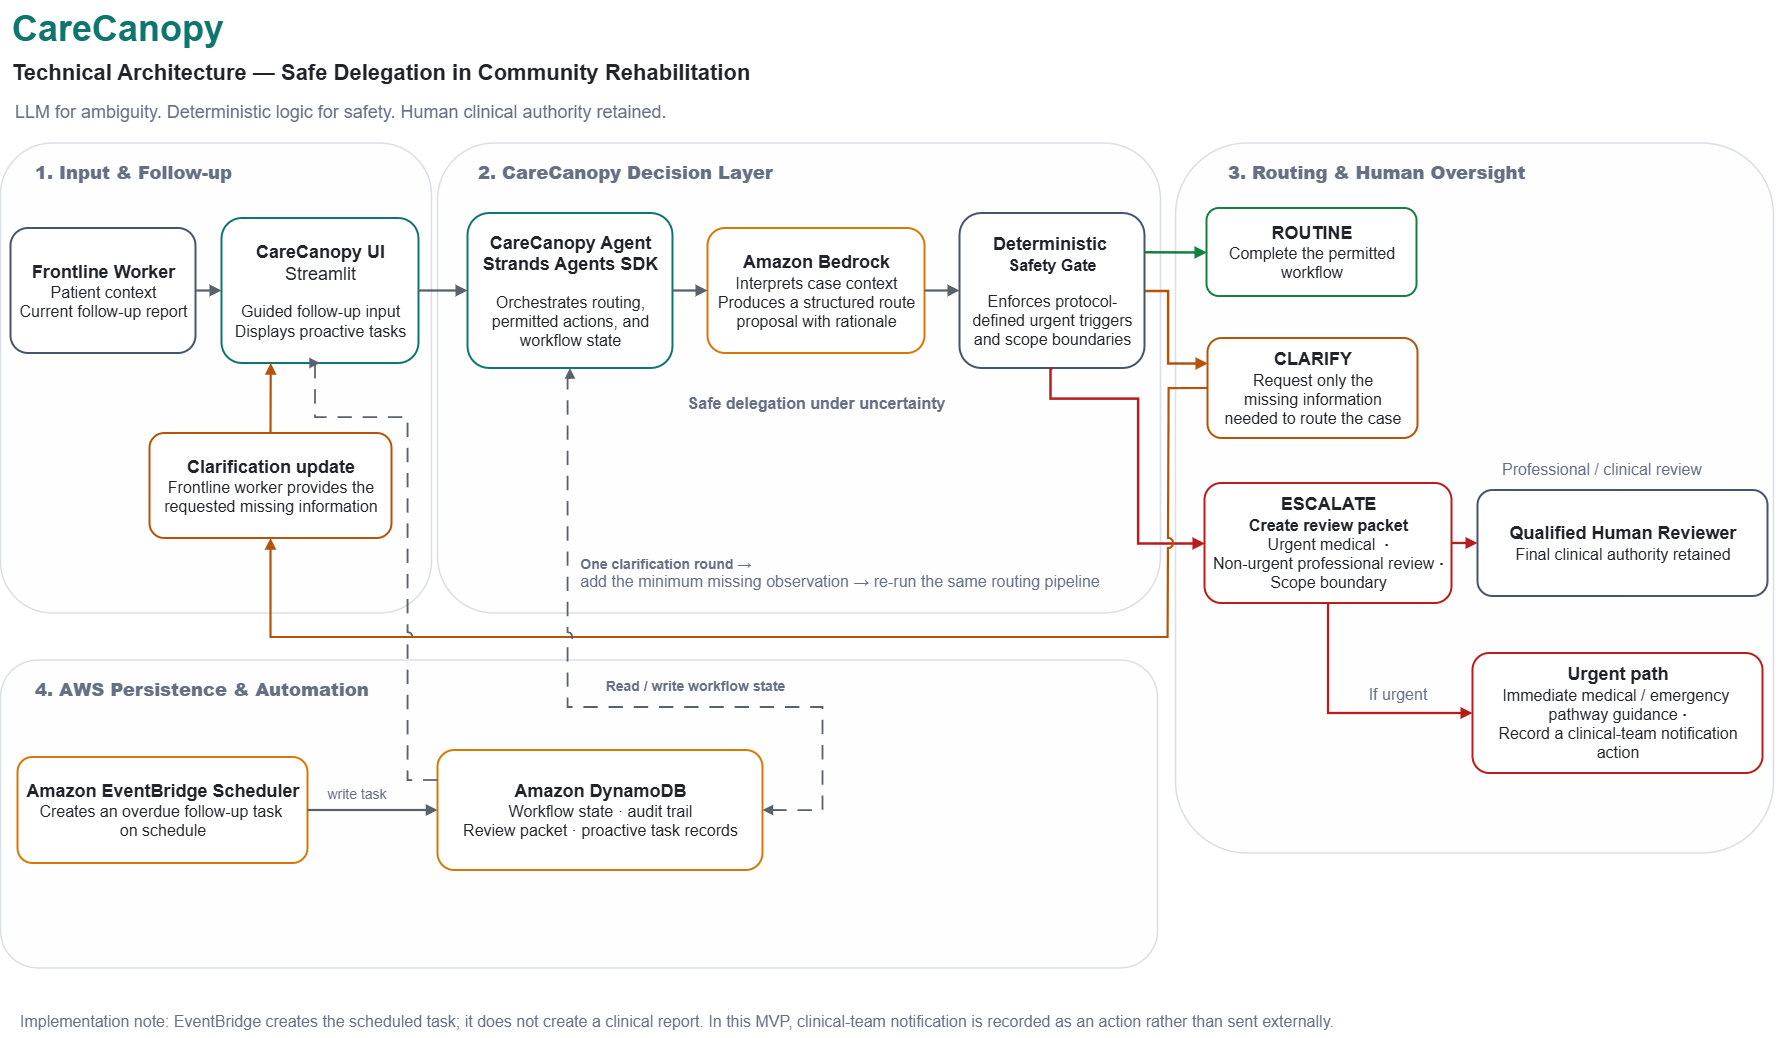

The diagram above was exported from draw.io. Its source (the exported page's mxGraphModel, read from the mxfile embedded in the PNG):
<mxGraphModel dx="1913" dy="1040" grid="1" gridSize="10" guides="1" tooltips="1" connect="1" arrows="1" fold="1" page="1" pageScale="1" pageWidth="1900" pageHeight="1120" math="0" shadow="0">
  <root>
    <mxCell id="0" />
    <mxCell id="1" parent="0" />
    <mxCell id="title" parent="1" style="text;html=1;strokeColor=none;fillColor=none;fontColor=#0F766E;fontSize=34;fontStyle=0;align=left;verticalAlign=middle;whiteSpace=wrap;" value="&lt;b&gt;&lt;font style=&quot;font-size: 36px;&quot;&gt;CareCanopy&lt;/font&gt;&lt;/b&gt;" vertex="1">
      <mxGeometry height="55" width="420" x="72" y="25" as="geometry" />
    </mxCell>
    <mxCell id="subtitle" parent="1" style="text;html=1;strokeColor=none;fillColor=none;fontColor=#20242A;fontSize=20;fontStyle=0;align=left;verticalAlign=middle;whiteSpace=wrap;" value="&lt;b&gt;&lt;font style=&quot;font-size: 22px;&quot;&gt;Technical Architecture — Safe Delegation in Community Rehabilitation&lt;/font&gt;&lt;/b&gt;" vertex="1">
      <mxGeometry height="40" width="980" x="72" y="78" as="geometry" />
    </mxCell>
    <mxCell id="tagline" parent="1" style="text;html=1;strokeColor=none;fillColor=none;fontColor=#667085;fontSize=14;fontStyle=0;align=left;verticalAlign=middle;whiteSpace=wrap;" value="&lt;font style=&quot;font-size: 18px;&quot;&gt;LLM for ambiguity. Deterministic logic for safety. Human clinical authority retained.&lt;/font&gt;" vertex="1">
      <mxGeometry height="35" width="1100" x="75" y="119" as="geometry" />
    </mxCell>
    <mxCell id="g_input" parent="1" style="rounded=1;whiteSpace=wrap;html=1;strokeColor=#D9DEE7;strokeWidth=1.5;fillColor=#FCFCFD;fillOpacity=35;fontColor=#667085;fontSize=15;fontStyle=1;verticalAlign=top;align=left;spacingTop=12;spacingLeft=14;arcSize=12;" value="&lt;b&gt;&lt;font style=&quot;font-size: 18px;&quot;&gt;&amp;nbsp; &amp;nbsp;1. Input &amp;amp; Follow-up&lt;/font&gt;&lt;/b&gt;" vertex="1">
      <mxGeometry height="470" width="431" x="63" y="168" as="geometry" />
    </mxCell>
    <mxCell id="g_decision" parent="1" style="rounded=1;whiteSpace=wrap;html=1;strokeColor=#D9DEE7;strokeWidth=1.5;fillColor=#FCFCFD;fillOpacity=35;fontColor=#667085;fontSize=15;fontStyle=1;verticalAlign=top;align=left;spacingTop=12;spacingLeft=14;arcSize=12;" value="&lt;b&gt;&lt;font style=&quot;font-size: 18px;&quot;&gt;&amp;nbsp; &amp;nbsp; 2. CareCanopy Decision Layer&lt;/font&gt;&lt;/b&gt;" vertex="1">
      <mxGeometry height="470" width="723" x="500" y="168" as="geometry" />
    </mxCell>
    <mxCell id="g_routes" parent="1" style="rounded=1;whiteSpace=wrap;html=1;strokeColor=#D9DEE7;strokeWidth=1.5;fillColor=#FCFCFD;fillOpacity=35;fontColor=#667085;fontSize=15;fontStyle=1;verticalAlign=top;align=left;spacingTop=12;spacingLeft=14;arcSize=12;" value="&lt;b&gt;&lt;font style=&quot;font-size: 18px;&quot;&gt;&amp;nbsp; &amp;nbsp; &amp;nbsp; 3. Routing &amp;amp; Human Oversight&lt;/font&gt;&lt;/b&gt;" vertex="1">
      <mxGeometry height="710" width="598" x="1238" y="168" as="geometry" />
    </mxCell>
    <mxCell id="g_support" parent="1" style="rounded=1;whiteSpace=wrap;html=1;strokeColor=#D9DEE7;strokeWidth=1.5;fillColor=#FCFCFD;fillOpacity=35;fontColor=#667085;fontSize=15;fontStyle=1;verticalAlign=top;align=left;spacingTop=12;spacingLeft=14;arcSize=12;" value="&lt;b&gt;&lt;font style=&quot;font-size: 18px;&quot;&gt;&amp;nbsp; &amp;nbsp;4. AWS Persistence &amp;amp; Automation&lt;/font&gt;&lt;/b&gt;" vertex="1">
      <mxGeometry height="308" width="1157" x="63" y="685" as="geometry" />
    </mxCell>
    <mxCell id="worker" parent="1" style="rounded=1;whiteSpace=wrap;html=1;strokeColor=#475569;strokeWidth=2;fillColor=#FFFFFF;fontColor=#20242A;fontSize=15;verticalAlign=middle;align=center;spacing=8;arcSize=14;" value="&lt;b&gt;&lt;font style=&quot;font-size: 18px;&quot;&gt;Frontline Worker&lt;/font&gt;&lt;/b&gt;&lt;br&gt;&lt;font style=&quot;font-size: 16px;&quot;&gt;Patient context&lt;br&gt;Current follow-up report&lt;/font&gt;" vertex="1">
      <mxGeometry height="125" width="185" x="73" y="253" as="geometry" />
    </mxCell>
    <mxCell id="ui" parent="1" style="rounded=1;whiteSpace=wrap;html=1;strokeColor=#0F766E;strokeWidth=2;fillColor=#FFFFFF;fontColor=#20242A;fontSize=14;verticalAlign=middle;align=center;spacing=8;arcSize=14;" value="&lt;font style=&quot;font-size: 18px;&quot;&gt;&lt;b&gt;CareCanopy UI&lt;/b&gt;&lt;br&gt;Streamlit&lt;/font&gt;&lt;br&gt;&lt;br&gt;&lt;font style=&quot;font-size: 16px;&quot;&gt;Guided follow-up input&lt;br&gt;Displays proactive tasks&lt;/font&gt;" vertex="1">
      <mxGeometry height="145" width="197" x="284" y="243" as="geometry" />
    </mxCell>
    <mxCell id="clar_update" parent="1" style="rounded=1;whiteSpace=wrap;html=1;strokeColor=#B45309;strokeWidth=2;fillColor=#FFFFFF;fontColor=#20242A;fontSize=14;verticalAlign=middle;align=center;spacing=8;arcSize=14;" value="&lt;b&gt;&lt;font style=&quot;font-size: 18px;&quot;&gt;Clarification update&lt;/font&gt;&lt;/b&gt;&lt;br&gt;&lt;font style=&quot;font-size: 16px;&quot;&gt;Frontline worker provides the requested missing information&lt;/font&gt;" vertex="1">
      <mxGeometry height="105" width="242" x="212" y="458" as="geometry" />
    </mxCell>
    <mxCell id="e_worker_ui" edge="1" parent="1" source="worker" style="edgeStyle=orthogonalEdgeStyle;rounded=0;orthogonalLoop=1;jettySize=auto;html=1;strokeColor=#59616C;strokeWidth=2.3;endArrow=block;endFill=1;jumpStyle=arc;jumpSize=8" target="ui" value="">
      <mxGeometry relative="1" as="geometry" />
    </mxCell>
    <mxCell id="e_clarupdate_ui" edge="1" parent="1" source="clar_update" style="edgeStyle=none;rounded=0;orthogonalLoop=0;jettySize=auto;html=1;strokeColor=#B45309;strokeWidth=2.2;endArrow=block;endFill=1;jumpStyle=arc;jumpSize=8;exitX=0.5;exitY=0;exitDx=0;exitDy=0;entryX=0.25;entryY=1;entryDx=0;entryDy=0;" target="ui" value="">
      <mxGeometry relative="1" as="geometry" />
    </mxCell>
    <mxCell id="agent" parent="1" style="rounded=1;whiteSpace=wrap;html=1;strokeColor=#0F766E;strokeWidth=2;fillColor=#FFFFFF;fontColor=#20242A;fontSize=14;verticalAlign=middle;align=center;spacing=8;arcSize=14;" value="&lt;font style=&quot;font-size: 18px;&quot;&gt;&lt;b&gt;CareCanopy Agent&lt;/b&gt;&lt;br&gt;&lt;b&gt;Strands Agents SDK&lt;/b&gt;&lt;/font&gt;&lt;br&gt;&lt;br&gt;&lt;font style=&quot;font-size: 16px;&quot;&gt;Orchestrates routing, permitted actions, and workflow state&lt;/font&gt;" vertex="1">
      <mxGeometry height="155" width="205" x="530" y="238" as="geometry" />
    </mxCell>
    <mxCell id="bedrock" parent="1" style="rounded=1;whiteSpace=wrap;html=1;strokeColor=#D97706;strokeWidth=2;fillColor=#FFFFFF;fontColor=#20242A;fontSize=14;verticalAlign=middle;align=center;spacing=8;arcSize=14;" value="&lt;b&gt;&lt;font style=&quot;font-size: 18px;&quot;&gt;Amazon Bedrock&lt;/font&gt;&lt;/b&gt;&lt;br&gt;&lt;font style=&quot;font-size: 16px;&quot;&gt;Interprets case context&lt;br&gt;Produces a structured route proposal with rationale&lt;/font&gt;" vertex="1">
      <mxGeometry height="125" width="217" x="770" y="253" as="geometry" />
    </mxCell>
    <mxCell id="safety" parent="1" style="rounded=1;whiteSpace=wrap;html=1;strokeColor=#475569;strokeWidth=2;fillColor=#FFFFFF;fontColor=#20242A;fontSize=14;verticalAlign=middle;align=center;spacing=8;arcSize=14;" value="&lt;b&gt;&lt;font style=&quot;font-size: 18px;&quot;&gt;Deterministic&amp;nbsp;&lt;/font&gt;&lt;/b&gt;&lt;div&gt;&lt;font style=&quot;font-size: 16px;&quot;&gt;&lt;b&gt;Safety Gate&lt;/b&gt;&lt;br&gt;&lt;/font&gt;&lt;br&gt;&lt;font style=&quot;font-size: 16px;&quot;&gt;Enforces&amp;nbsp;protocol-defined urgent triggers and scope boundaries&lt;/font&gt;&lt;/div&gt;" vertex="1">
      <mxGeometry height="155" width="185" x="1022" y="238" as="geometry" />
    </mxCell>
    <mxCell id="e_ui_agent" edge="1" parent="1" source="ui" style="edgeStyle=orthogonalEdgeStyle;rounded=0;orthogonalLoop=1;jettySize=auto;html=1;strokeColor=#59616C;strokeWidth=2.3;endArrow=block;endFill=1;jumpStyle=arc;jumpSize=8" target="agent" value="">
      <mxGeometry relative="1" as="geometry" />
    </mxCell>
    <mxCell id="e_agent_bedrock" edge="1" parent="1" source="agent" style="edgeStyle=orthogonalEdgeStyle;rounded=0;orthogonalLoop=1;jettySize=auto;html=1;strokeColor=#59616C;strokeWidth=2.3;endArrow=block;endFill=1;jumpStyle=arc;jumpSize=8" target="bedrock" value="">
      <mxGeometry relative="1" as="geometry" />
    </mxCell>
    <mxCell id="e_bedrock_safety" edge="1" parent="1" source="bedrock" style="edgeStyle=orthogonalEdgeStyle;rounded=0;orthogonalLoop=1;jettySize=auto;html=1;strokeColor=#59616C;strokeWidth=2.3;endArrow=block;endFill=1;jumpStyle=arc;jumpSize=8" target="safety" value="">
      <mxGeometry relative="1" as="geometry" />
    </mxCell>
    <mxCell id="decision_note" parent="1" style="text;html=1;strokeColor=none;fillColor=none;fontColor=#667085;fontSize=13;fontStyle=0;align=center;verticalAlign=middle;whiteSpace=wrap;" value="&lt;font style=&quot;&quot;&gt;&lt;b style=&quot;&quot;&gt;&lt;font style=&quot;font-size: 16px;&quot;&gt;Safe delegation under uncertainty&lt;/font&gt;&lt;/b&gt;&lt;/font&gt;" vertex="1">
      <mxGeometry height="70" width="355" x="701" y="393" as="geometry" />
    </mxCell>
    <mxCell id="routine" parent="1" style="rounded=1;whiteSpace=wrap;html=1;strokeColor=#15803D;strokeWidth=2;fillColor=#FFFFFF;fontColor=#20242A;fontSize=15;verticalAlign=middle;align=center;spacing=8;arcSize=14;" value="&lt;b&gt;&lt;font style=&quot;font-size: 18px;&quot;&gt;ROUTINE&lt;/font&gt;&lt;/b&gt;&lt;br&gt;&lt;font style=&quot;font-size: 16px;&quot;&gt;Complete the permitted workflow&lt;/font&gt;" vertex="1">
      <mxGeometry height="88" width="210" x="1269" y="233" as="geometry" />
    </mxCell>
    <mxCell id="clarify" parent="1" style="rounded=1;whiteSpace=wrap;html=1;strokeColor=#B45309;strokeWidth=2;fillColor=#FFFFFF;fontColor=#20242A;fontSize=14;verticalAlign=middle;align=center;spacing=8;arcSize=14;" value="&lt;b&gt;&lt;font style=&quot;font-size: 18px;&quot;&gt;CLARIFY&lt;/font&gt;&lt;/b&gt;&lt;br&gt;&lt;font style=&quot;font-size: 16px;&quot;&gt;Request only the missing&lt;/font&gt;&lt;span style=&quot;font-size: 16px; background-color: transparent; color: light-dark(rgb(32, 36, 42), rgb(203, 207, 212));&quot;&gt;&amp;nbsp;information&lt;/span&gt;&lt;div&gt;&lt;span style=&quot;font-size: 16px; background-color: transparent; color: light-dark(rgb(32, 36, 42), rgb(203, 207, 212));&quot;&gt;needed to route the case&lt;/span&gt;&lt;/div&gt;" vertex="1">
      <mxGeometry height="100" width="210" x="1270" y="363" as="geometry" />
    </mxCell>
    <mxCell id="escalate" parent="1" style="rounded=1;whiteSpace=wrap;html=1;strokeColor=#B91C1C;strokeWidth=2;fillColor=#FFFFFF;fontColor=#20242A;fontSize=14;verticalAlign=middle;align=center;spacing=8;arcSize=14;" value="&lt;b&gt;&lt;font style=&quot;font-size: 18px;&quot;&gt;ESCALATE&lt;/font&gt;&lt;/b&gt;&lt;br&gt;&lt;font style=&quot;font-size: 16px;&quot;&gt;&lt;b&gt;Create review packet&lt;/b&gt;&lt;br&gt;&lt;/font&gt;&lt;div&gt;&lt;font style=&quot;font-size: 16px;&quot;&gt;Urgent medical&amp;nbsp; &lt;b&gt;·&lt;/b&gt;&lt;br&gt;Non-urgent professional review&amp;nbsp;&lt;b&gt;·&lt;/b&gt;&lt;br&gt;Scope boundary&lt;/font&gt;&lt;/div&gt;" vertex="1">
      <mxGeometry height="120" width="247" x="1267" y="508" as="geometry" />
    </mxCell>
    <mxCell id="human" parent="1" style="rounded=1;whiteSpace=wrap;html=1;strokeColor=#475569;strokeWidth=2;fillColor=#FFFFFF;fontColor=#20242A;fontSize=14;verticalAlign=middle;align=center;spacing=8;arcSize=14;" value="&lt;font style=&quot;font-size: 18px;&quot;&gt;&lt;b style=&quot;&quot;&gt;&lt;font style=&quot;&quot;&gt;Qualified Human Reviewer&lt;/font&gt;&lt;/b&gt;&lt;br&gt;&lt;/font&gt;&lt;font style=&quot;font-size: 16px;&quot;&gt;Final clinical authority retained&lt;/font&gt;" vertex="1">
      <mxGeometry height="106" width="290" x="1540" y="515" as="geometry" />
    </mxCell>
    <mxCell id="urgent" parent="1" style="rounded=1;whiteSpace=wrap;html=1;strokeColor=#B91C1C;strokeWidth=2;fillColor=#FFFFFF;fontColor=#20242A;fontSize=13;verticalAlign=middle;align=center;spacing=8;arcSize=14;" value="&lt;b&gt;&lt;font style=&quot;font-size: 18px;&quot;&gt;Urgent path&lt;/font&gt;&lt;/b&gt;&lt;br&gt;&lt;font style=&quot;font-size: 16px;&quot;&gt;Immediate medical / emergency&amp;nbsp;&lt;/font&gt;&lt;div&gt;&lt;font style=&quot;font-size: 16px;&quot;&gt;pathway guidance&amp;nbsp;&lt;b&gt;·&lt;/b&gt;&lt;br&gt;Record a clinical-team notification action&lt;/font&gt;&lt;/div&gt;" vertex="1">
      <mxGeometry height="120" width="290" x="1535" y="678" as="geometry" />
    </mxCell>
    <mxCell id="e_safety_routine" edge="1" parent="1" source="safety" style="edgeStyle=orthogonalEdgeStyle;rounded=0;orthogonalLoop=1;jettySize=auto;html=1;strokeColor=#15803D;strokeWidth=2.5;endArrow=block;endFill=1;jumpStyle=arc;jumpSize=8;exitX=1;exitY=0.25;exitDx=0;exitDy=0;entryX=0;entryY=0.5;entryDx=0;entryDy=0;" target="routine" value="">
      <mxGeometry relative="1" as="geometry">
        <Array as="points">
          <mxPoint x="1215" y="277" />
          <mxPoint x="1260" y="277" />
        </Array>
      </mxGeometry>
    </mxCell>
    <mxCell id="e_safety_clarify" edge="1" parent="1" source="safety" style="edgeStyle=orthogonalEdgeStyle;rounded=0;orthogonalLoop=1;jettySize=auto;html=1;strokeColor=#B45309;strokeWidth=2.5;endArrow=block;endFill=1;jumpStyle=arc;jumpSize=8;exitX=1;exitY=0.50;exitDx=0;exitDy=0;entryX=0;entryY=0.25;entryDx=0;entryDy=0;" target="clarify" value="">
      <mxGeometry relative="1" as="geometry">
        <Array as="points">
          <mxPoint x="1230.07" y="315.47" />
          <mxPoint x="1230.07" y="388" />
        </Array>
      </mxGeometry>
    </mxCell>
    <mxCell id="e_safety_escalate" edge="1" parent="1" source="safety" style="edgeStyle=orthogonalEdgeStyle;rounded=0;orthogonalLoop=1;jettySize=auto;html=1;strokeColor=#B91C1C;strokeWidth=2.5;endArrow=block;endFill=1;jumpStyle=arc;jumpSize=8;exitX=0.5;exitY=1;exitDx=0;exitDy=0;entryX=0;entryY=0.5;entryDx=0;entryDy=0;" target="escalate" value="">
      <mxGeometry relative="1" as="geometry">
        <Array as="points">
          <mxPoint x="1112.47" y="423" />
          <mxPoint x="1200.07" y="423" />
          <mxPoint x="1200.07" y="568.07" />
        </Array>
      </mxGeometry>
    </mxCell>
    <mxCell id="e_clarify_update" edge="1" parent="1" source="clarify" style="edgeStyle=orthogonalEdgeStyle;rounded=0;orthogonalLoop=1;jettySize=auto;html=1;strokeColor=#B45309;strokeWidth=2.2;endArrow=block;endFill=1;jumpStyle=arc;jumpSize=8;exitX=0;exitY=0.5;exitDx=0;exitDy=0;entryX=0.5;entryY=1;entryDx=0;entryDy=0;" target="clar_update" value="">
      <mxGeometry relative="1" as="geometry">
        <Array as="points">
          <mxPoint x="1231.13" y="413.07" />
          <mxPoint x="1231.13" y="433.07" />
          <mxPoint x="1230.07" y="662" />
          <mxPoint x="328.07" y="662" />
        </Array>
        <mxPoint x="1273" y="413" as="sourcePoint" />
        <mxPoint x="299" y="563" as="targetPoint" />
      </mxGeometry>
    </mxCell>
    <mxCell id="clarify_label" parent="1" style="text;html=1;strokeColor=none;fillColor=none;fontColor=#667085;fontSize=12;fontStyle=0;align=center;verticalAlign=middle;whiteSpace=wrap;" value="&lt;div style=&quot;text-align: justify;&quot;&gt;&lt;font style=&quot;font-size: 14px;&quot;&gt;&lt;b style=&quot;background-color: transparent; color: light-dark(rgb(102, 112, 133), rgb(134, 142, 160));&quot;&gt;One clarification round&lt;/b&gt;&lt;span style=&quot;background-color: transparent; color: light-dark(rgb(102, 112, 133), rgb(134, 142, 160));&quot;&gt; →&amp;nbsp;&lt;/span&gt;&lt;/font&gt;&lt;/div&gt;&lt;div style=&quot;text-align: justify;&quot;&gt;&lt;font style=&quot;&quot; size=&quot;3&quot;&gt;&lt;font style=&quot;&quot;&gt;add the minimum missing observation&lt;/font&gt;&lt;font style=&quot;&quot;&gt; →&amp;nbsp;&lt;/font&gt;&lt;span style=&quot;background-color: transparent; color: light-dark(rgb(102, 112, 133), rgb(134, 142, 160));&quot;&gt;re-run the same routing pipeline&lt;/span&gt;&lt;/font&gt;&lt;/div&gt;" vertex="1">
      <mxGeometry height="55" width="568" x="618" y="570" as="geometry" />
    </mxCell>
    <mxCell id="e_escalate_human" edge="1" parent="1" source="escalate" style="edgeStyle=none;rounded=0;orthogonalLoop=0;jettySize=auto;html=1;strokeColor=#B91C1C;strokeWidth=2.3;endArrow=block;endFill=1;jumpStyle=arc;jumpSize=8;exitX=1;exitY=0.5;exitDx=0;exitDy=0;entryX=0;entryY=0.5;entryDx=0;entryDy=0;" target="human" value="">
      <mxGeometry relative="1" as="geometry" />
    </mxCell>
    <mxCell id="human_label" parent="1" style="text;html=1;strokeColor=none;fillColor=none;fontColor=#667085;fontSize=12;fontStyle=0;align=center;verticalAlign=middle;whiteSpace=wrap;" value="&lt;font style=&quot;font-size: 16px;&quot;&gt;Professional / clinical review&lt;/font&gt;" vertex="1">
      <mxGeometry height="28" width="300" x="1514" y="480" as="geometry" />
    </mxCell>
    <mxCell id="e_escalate_urgent" edge="1" parent="1" source="escalate" style="edgeStyle=orthogonalEdgeStyle;rounded=0;orthogonalLoop=1;jettySize=auto;html=1;strokeColor=#B91C1C;strokeWidth=2.3;endArrow=block;endFill=1;jumpStyle=arc;jumpSize=8;exitX=0.5;exitY=1;exitDx=0;exitDy=0;entryX=0;entryY=0.5;entryDx=0;entryDy=0;" target="urgent" value="">
      <mxGeometry relative="1" as="geometry">
        <Array as="points" />
        <mxPoint x="1405" y="582" as="sourcePoint" />
        <mxPoint x="1541" y="692" as="targetPoint" />
      </mxGeometry>
    </mxCell>
    <mxCell id="urgent_label" parent="1" style="text;html=1;strokeColor=none;fillColor=none;fontColor=#667085;fontSize=12;fontStyle=0;align=center;verticalAlign=middle;whiteSpace=wrap;" value="&lt;font style=&quot;font-size: 16px;&quot;&gt;If urgent&lt;/font&gt;" vertex="1">
      <mxGeometry height="26" width="80" x="1420" y="706" as="geometry" />
    </mxCell>
    <mxCell id="eventbridge" parent="1" style="rounded=1;whiteSpace=wrap;html=1;strokeColor=#D97706;strokeWidth=2;fillColor=#FFFFFF;fontColor=#20242A;fontSize=14;verticalAlign=middle;align=center;spacing=8;arcSize=14;" value="&lt;b&gt;&lt;font style=&quot;font-size: 18px;&quot;&gt;Amazon EventBridge Scheduler&lt;/font&gt;&lt;/b&gt;&lt;br&gt;&lt;span style=&quot;font-size: 16px;&quot;&gt;Creates an overdue follow-up task&amp;nbsp;&lt;/span&gt;&lt;div&gt;&lt;span style=&quot;font-size: 16px;&quot;&gt;on schedule&lt;/span&gt;&lt;/div&gt;" vertex="1">
      <mxGeometry height="106" width="290" x="80" y="782" as="geometry" />
    </mxCell>
    <mxCell id="ddb" parent="1" style="rounded=1;whiteSpace=wrap;html=1;strokeColor=#D97706;strokeWidth=2;fillColor=#FFFFFF;fontColor=#20242A;fontSize=14;verticalAlign=middle;align=center;spacing=8;arcSize=14;" value="&lt;b&gt;&lt;font style=&quot;font-size: 18px;&quot;&gt;Amazon DynamoDB&lt;/font&gt;&lt;/b&gt;&lt;br&gt;&lt;font style=&quot;font-size: 16px;&quot;&gt;Workflow state · audit trail&lt;br&gt;Review packet · proactive task records&lt;/font&gt;" vertex="1">
      <mxGeometry height="120" width="325" x="500" y="775" as="geometry" />
    </mxCell>
    <mxCell id="e_event_ddb" edge="1" parent="1" source="eventbridge" style="edgeStyle=none;rounded=0;orthogonalLoop=0;jettySize=auto;html=1;strokeColor=#59616C;strokeWidth=2.2;endArrow=block;endFill=1;jumpStyle=arc;jumpSize=8;exitX=1;exitY=0.5;entryX=0;entryY=0.5;" target="ddb" value="">
      <mxGeometry relative="1" as="geometry" />
    </mxCell>
    <mxCell id="write_task" parent="1" style="text;html=1;strokeColor=none;fillColor=none;fontColor=#667085;fontSize=11;fontStyle=0;align=center;verticalAlign=middle;whiteSpace=wrap;" value="&lt;font style=&quot;font-size: 14px;&quot;&gt;write task&lt;/font&gt;" vertex="1">
      <mxGeometry height="24" width="80" x="379" y="807" as="geometry" />
    </mxCell>
    <mxCell id="e_ddb_agent" edge="1" parent="1" source="ddb" style="edgeStyle=orthogonalEdgeStyle;rounded=0;orthogonalLoop=1;jettySize=auto;html=1;strokeColor=#59616C;strokeWidth=1.8;endArrow=block;endFill=1;jumpStyle=arc;jumpSize=8;dashed=1;dashPattern=8 6;exitX=1;exitY=0.5;exitDx=0;exitDy=0;entryX=0.5;entryY=1;entryDx=0;entryDy=0;startArrow=block;startFill=1;" target="agent" value="">
      <mxGeometry relative="1" as="geometry">
        <Array as="points">
          <mxPoint x="885" y="835.07" />
          <mxPoint x="885" y="732" />
          <mxPoint x="630.07" y="732" />
          <mxPoint x="630.07" y="403.07" />
          <mxPoint x="632.47" y="403.07" />
        </Array>
      </mxGeometry>
    </mxCell>
    <mxCell id="state_label" parent="1" style="text;html=1;strokeColor=none;fillColor=none;fontColor=#667085;fontSize=11;fontStyle=0;align=center;verticalAlign=middle;whiteSpace=wrap;" value="&lt;b&gt;&lt;font style=&quot;font-size: 14px;&quot;&gt;Read / write workflow state&lt;/font&gt;&lt;/b&gt;" vertex="1">
      <mxGeometry height="28" width="235" x="640" y="697" as="geometry" />
    </mxCell>
    <mxCell id="footer" parent="1" style="text;html=1;strokeColor=none;fillColor=none;fontColor=#667085;fontSize=11;fontStyle=0;align=left;verticalAlign=middle;whiteSpace=wrap;" value="&lt;font style=&quot;font-size: 16px;&quot;&gt;Implementation note: EventBridge creates the scheduled task; it does not create a clinical report. In this MVP, clinical-team notification is recorded as an action rather than sent externally.&lt;/font&gt;" vertex="1">
      <mxGeometry height="35" width="1770" x="80" y="1028" as="geometry" />
    </mxCell>
    <mxCell id="e_ddb_ui" edge="1" parent="1" source="ddb" style="edgeStyle=orthogonalEdgeStyle;rounded=0;orthogonalLoop=1;jettySize=auto;html=1;strokeColor=#59616C;strokeWidth=1.8;endArrow=block;endFill=1;jumpStyle=arc;jumpSize=8;dashed=1;dashPattern=8 6;exitX=0;exitY=0.25;exitDx=0;exitDy=0;entryX=0.5;entryY=1;entryDx=0;entryDy=0;" target="ui" value="">
      <mxGeometry relative="1" as="geometry">
        <Array as="points">
          <mxPoint x="470.07" y="805" />
          <mxPoint x="470.07" y="442.07" />
          <mxPoint x="377.53" y="442.07" />
        </Array>
        <mxPoint x="521" y="835" as="sourcePoint" />
      </mxGeometry>
    </mxCell>
  </root>
</mxGraphModel>